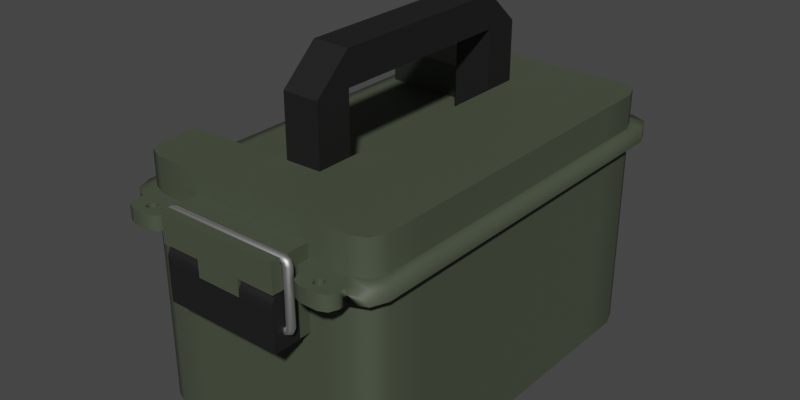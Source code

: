 # Source: ammobox.blend  (saved by Blender 3.5.10; exported with 4.5.12 LTS)
import bpy
from mathutils import Matrix  # noqa: F401  (used for matrix-valued properties, if any)

bpy.ops.wm.read_factory_settings(use_empty=True)
scene = bpy.context.scene
scene.name = 'Scene'

# ---- collections
col_collection = bpy.data.collections.new('Collection'); scene.collection.children.link(col_collection)

# ---- materials (node trees are filled in below, after node groups)
mat_khaki = bpy.data.materials.new('khaki ')
mat_khaki.alpha_threshold = 0.0
mat_khaki.use_transparent_shadow = False
mat_khaki.roughness = 0.5
mat_khaki.line_color = (0.0, 0.0, 0.0, 1.0)
mat_black = bpy.data.materials.new('black')
mat_black.alpha_threshold = 0.0
mat_black.use_transparent_shadow = False
mat_black.roughness = 0.5
mat_black.line_color = (0.0, 0.0, 0.0, 1.0)
mat_material = bpy.data.materials.new('Material')
mat_material.use_transparent_shadow = False

# ---- node groups
ng_auto_smooth = bpy.data.node_groups.new('Auto Smooth', 'GeometryNodeTree')
_s = ng_auto_smooth.interface.new_socket(name='Geometry', in_out='OUTPUT', socket_type='NodeSocketGeometry')
_s = ng_auto_smooth.interface.new_socket(name='Geometry', in_out='INPUT', socket_type='NodeSocketGeometry')
_s = ng_auto_smooth.interface.new_socket(name='Angle', in_out='INPUT', socket_type='NodeSocketFloat')
_s.subtype = 'ANGLE'
_s.min_value = 0.0
_s.max_value = 3.142
ng_auto_smooth.is_modifier = True
_N = ng_auto_smooth.nodes; _L = ng_auto_smooth.links
n0 = _N.new('NodeGroupOutput'); n0.name = 'Group Output'; n0.location = (480, -100)
n1 = _N.new('NodeGroupInput'); n1.name = 'Group Input'; n1.location = (-420, -300)
n2 = _N.new('NodeGroupInput'); n2.name = 'Group Input.001'; n2.location = (-60, -100)
n3 = _N.new('GeometryNodeSetShadeSmooth'); n3.name = 'Set Shade Smooth'; n3.location = (120, -100)
n3.domain = 'EDGE'
n4 = _N.new('GeometryNodeSetShadeSmooth'); n4.name = 'Set Shade Smooth.001'; n4.location = (300, -100)
n5 = _N.new('GeometryNodeInputMeshEdgeAngle'); n5.name = 'Edge Angle'; n5.location = (-420, -220)
n6 = _N.new('GeometryNodeInputEdgeSmooth'); n6.name = 'Is Edge Smooth'; n6.location = (-60, -160)
n7 = _N.new('GeometryNodeInputShadeSmooth'); n7.name = 'Is Face Smooth'; n7.location = (-240, -340)
n8 = _N.new('FunctionNodeBooleanMath'); n8.name = 'Boolean Math'; n8.location = (-60, -220)
n9 = _N.new('FunctionNodeCompare'); n9.name = 'Compare'; n9.location = (-240, -180)
n9.operation = 'LESS_EQUAL'
_L.new(n5.outputs[0], n9.inputs[0])
_L.new(n4.outputs[0], n0.inputs[0])
_L.new(n1.outputs[1], n9.inputs[1])
_L.new(n9.outputs[0], n8.inputs[0])
_L.new(n7.outputs[0], n8.inputs[1])
_L.new(n2.outputs[0], n3.inputs[0])
_L.new(n6.outputs[0], n3.inputs[1])
_L.new(n3.outputs[0], n4.inputs[0])
_L.new(n8.outputs[0], n3.inputs[2])
n0.is_active_output = True

# ---- material node trees
mat_khaki.use_nodes = True; mat_khaki.node_tree.nodes.clear()
_N = mat_khaki.node_tree.nodes; _L = mat_khaki.node_tree.links
n0 = _N.new('ShaderNodeOutputMaterial'); n0.name = 'Material Output'; n0.location = (300, 300)
n1 = _N.new('ShaderNodeBsdfPrincipled'); n1.name = 'Principled BSDF'; n1.location = (10, 300)
n1.distribution = 'GGX'
n1.subsurface_method = 'RANDOM_WALK_SKIN'
n1.inputs[0].default_value = (0.06174, 0.07715, 0.04919, 1.0)
n1.inputs[2].default_value = 0.62
n1.inputs[3].default_value = 1.45
n1.inputs[27].default_value = (0.0, 0.0, 0.0, 1.0)
n1.inputs[28].default_value = 1.0
_L.new(n1.outputs[0], n0.inputs[0])
n0.is_active_output = True
mat_black.use_nodes = True; mat_black.node_tree.nodes.clear()
_N = mat_black.node_tree.nodes; _L = mat_black.node_tree.links
n0 = _N.new('ShaderNodeOutputMaterial'); n0.name = 'Material Output'; n0.location = (300, 300)
n1 = _N.new('ShaderNodeBsdfPrincipled'); n1.name = 'Principled BSDF'; n1.location = (10, 300)
n1.distribution = 'GGX'
n1.subsurface_method = 'RANDOM_WALK_SKIN'
n1.inputs[0].default_value = (0.008525, 0.008525, 0.008525, 1.0)
n1.inputs[2].default_value = 0.62
n1.inputs[3].default_value = 1.45
n1.inputs[27].default_value = (0.0, 0.0, 0.0, 1.0)
n1.inputs[28].default_value = 1.0
_L.new(n1.outputs[0], n0.inputs[0])
n0.is_active_output = True
mat_material.use_nodes = True; mat_material.node_tree.nodes.clear()
_N = mat_material.node_tree.nodes; _L = mat_material.node_tree.links
n0 = _N.new('ShaderNodeBsdfPrincipled'); n0.name = 'Principled BSDF'; n0.location = (10, 300)
n0.distribution = 'GGX'
n0.subsurface_method = 'RANDOM_WALK_SKIN'
n0.inputs[1].default_value = 1.0
n0.inputs[3].default_value = 1.45
n0.inputs[27].default_value = (0.0, 0.0, 0.0, 1.0)
n0.inputs[28].default_value = 1.0
n1 = _N.new('ShaderNodeOutputMaterial'); n1.name = 'Material Output'; n1.location = (300, 300)
_L.new(n0.outputs[0], n1.inputs[0])
n1.is_active_output = True

# ---- world
world_world = bpy.data.worlds.new('World'); scene.world = world_world
world_world.use_nodes = True; world_world.node_tree.nodes.clear()
_N = world_world.node_tree.nodes; _L = world_world.node_tree.links
n0 = _N.new('ShaderNodeOutputWorld'); n0.name = 'World Output'; n0.location = (300, 300)
n1 = _N.new('ShaderNodeBackground'); n1.name = 'Background'; n1.location = (10, 300)
n1.inputs[0].default_value = (0.05088, 0.05088, 0.05088, 1.0)
_L.new(n1.outputs[0], n0.inputs[0])
n0.is_active_output = True
world_world.color = (0.05088, 0.05088, 0.05088)
world_world.use_sun_shadow = False
world_world.sun_shadow_jitter_overblur = 0.0

# ---- meshes
me_cube = bpy.data.meshes.new('Cube')
me_cube.from_pydata([(0.6025, -1.551, -1.0), (-1.0, -1.085, -1.0), (1.0, -1.051, -1.0), (1.0, -1.051, 1.0), (0.1415, -1.051, 1.0), (-1.0, -1.085, 1.0), (-1.0, -1.085, 0.7268), (0.1415, -1.051, 0.7268), (1.0, -1.051, 0.7268), (0.6025, -1.551, 0.6074), (-1.0, -1.051, 0.6074), (1.0, -1.051, 0.6074), (1.078, -1.05, 0.725), (0.5866, -1.642, 0.725), (-1.076, -1.05, 0.725), (0.5866, -1.642, 0.6092), (-1.076, -1.05, 0.6092), (1.078, -1.05, 0.6092), (0.8303, -1.551, 1.0), (1.0, -1.378, 1.0), (0.9503, -1.501, 1.0), (1.0, -1.378, -1.0), (0.8303, -1.551, -1.0), (0.9503, -1.501, -1.0), (-1.0, -1.377, 1.0), (-0.8309, -1.551, 1.0), (-0.9505, -1.5, 1.0), (-0.8309, -1.551, -1.0), (-1.0, -1.377, -1.0), (-0.9505, -1.5, -1.0), (0.8298, -1.551, 0.7268), (1.0, -1.377, 0.7268), (0.9502, -1.5, 0.7268), (-1.0, -1.377, 0.7268), (-0.8303, -1.551, 0.7268), (-0.9503, -1.5, 0.7268), (1.0, -1.377, 0.6074), (0.8298, -1.551, 0.6074), (0.9502, -1.5, 0.6074), (-0.8303, -1.551, 0.6074), (-1.0, -1.377, 0.6074), (-0.9503, -1.5, 0.6074), (-1.076, -1.466, 0.6092), (-0.9077, -1.642, 0.6092), (-1.026, -1.59, 0.6092), (-1.076, -1.466, 0.725), (-0.9077, -1.642, 0.725), (-1.026, -1.59, 0.725), (1.078, -1.467, 0.725), (1.028, -1.591, 0.725), (0.9077, -1.642, 0.6092), (1.078, -1.467, 0.6092), (1.028, -1.591, 0.6092), (-0.5794, -1.551, -1.0), (-0.5788, -1.551, 0.6074), (0.6025, -1.551, 1.0), (0.6025, -1.551, 0.7268), (-0.5788, -1.551, 0.7268), (-0.5794, -1.551, 1.0), (0.6025, 1.551, -1.0), (-1.0, 1.051, -1.0), (1.0, 1.051, -1.0), (1.0, 1.051, 1.0), (0.1415, 1.051, 1.0), (-1.0, 1.051, 1.0), (-1.0, 1.051, 0.7268), (0.1415, 1.051, 0.7268), (1.0, 1.051, 0.7268), (0.6025, 1.551, 0.6074), (-1.0, 1.051, 0.6074), (1.0, 1.051, 0.6074), (1.078, 1.05, 0.725), (0.5866, 1.642, 0.725), (-1.076, 1.05, 0.725), (0.5866, 1.642, 0.6092), (-1.076, 1.05, 0.6092), (1.078, 1.05, 0.6092), (0.8303, 1.551, 1.0), (1.0, 1.378, 1.0), (0.9503, 1.501, 1.0), (1.0, 1.378, -1.0), (0.8303, 1.551, -1.0), (0.9503, 1.501, -1.0), (-1.0, 1.377, 1.0), (-0.8309, 1.551, 1.0), (-0.9505, 1.5, 1.0), (-0.8309, 1.551, -1.0), (-1.0, 1.377, -1.0), (-0.9505, 1.5, -1.0), (0.8298, 1.551, 0.7268), (1.0, 1.377, 0.7268), (0.9502, 1.5, 0.7268), (-1.0, 1.377, 0.7268), (-0.8303, 1.551, 0.7268), (-0.9503, 1.5, 0.7268), (1.0, 1.377, 0.6074), (0.8298, 1.551, 0.6074), (0.9502, 1.5, 0.6074), (-0.8303, 1.551, 0.6074), (-1.0, 1.377, 0.6074), (-0.9503, 1.5, 0.6074), (-1.076, 1.466, 0.6092), (-0.9056, 1.642, 0.6092), (-1.026, 1.59, 0.6092), (-1.076, 1.466, 0.725), (-0.9056, 1.642, 0.725), (-1.026, 1.59, 0.725), (0.9077, 1.642, 0.725), (1.078, 1.467, 0.725), (1.028, 1.591, 0.725), (0.9077, 1.642, 0.6092), (1.078, 1.467, 0.6092), (1.028, 1.591, 0.6092), (-0.5505, 1.551, -1.0), (-0.55, 1.551, 0.6074), (-0.55, 1.642, 0.725), (-0.55, 1.642, 0.6092), (0.6025, 1.551, 1.0), (0.6025, 1.551, 0.7268), (-0.55, 1.551, 0.7268), (-0.5505, 1.551, 1.0), (0.9077, -1.642, 0.725), (0.7063, -1.706, 0.725), (0.6782, -1.808, 0.725), (0.7261, -1.742, 0.725), (0.6782, -1.808, 0.6092), (0.7063, -1.708, 0.6092), (0.7274, -1.743, 0.6092), (0.8161, -1.808, 0.725), (0.788, -1.708, 0.725), (0.7669, -1.743, 0.725), (0.788, -1.706, 0.6092), (0.8161, -1.808, 0.6092), (0.7682, -1.742, 0.6092), (0.6134, -1.781, 0.725), (0.7274, -1.671, 0.725), (0.7682, -1.672, 0.725), (0.7669, -1.671, 0.6092), (0.7261, -1.672, 0.6092), (0.5866, -1.716, 0.725), (0.5866, -1.716, 0.6092), (0.6134, -1.781, 0.6092), (0.9077, -1.716, 0.725), (0.8809, -1.781, 0.725), (0.8809, -1.781, 0.6092), (0.9077, -1.716, 0.6092), (-0.5866, -1.642, 0.725), (-0.5866, -1.642, 0.6092), (-0.7063, -1.706, 0.725), (-0.6782, -1.808, 0.725), (-0.7261, -1.742, 0.725), (-0.6782, -1.808, 0.6092), (-0.7063, -1.708, 0.6092), (-0.7274, -1.743, 0.6092), (-0.8161, -1.808, 0.725), (-0.788, -1.708, 0.725), (-0.7669, -1.743, 0.725), (-0.788, -1.706, 0.6092), (-0.8161, -1.808, 0.6092), (-0.7682, -1.742, 0.6092), (-0.6134, -1.781, 0.725), (-0.7274, -1.671, 0.725), (-0.7682, -1.672, 0.725), (-0.7669, -1.671, 0.6092), (-0.7261, -1.672, 0.6092), (-0.5866, -1.716, 0.725), (-0.5866, -1.716, 0.6092), (-0.6134, -1.781, 0.6092), (-0.9077, -1.716, 0.725), (-0.8809, -1.781, 0.725), (-0.8809, -1.781, 0.6092), (-0.9077, -1.716, 0.6092)], [], [(2, 61, 70, 11), (28, 40, 10, 1), (6, 33, 24, 5), (12, 71, 67, 8), (70, 76, 17, 11), (7, 66, 65, 6), (57, 34, 46, 146), (14, 73, 75, 16), (56, 30, 18, 55), (9, 37, 50, 15), (1, 60, 61, 2), (3, 62, 63, 4), (63, 66, 7, 4), (5, 4, 7, 6), (19, 18, 20), (67, 62, 3, 8), (24, 26, 25), (65, 73, 14, 6), (2, 11, 36, 21), (21, 23, 22), (10, 69, 60, 1), (8, 31, 48, 12), (53, 54, 39, 27), (17, 12, 48, 51), (17, 76, 71, 12), (16, 75, 69, 10), (36, 11, 17, 51), (30, 56, 13, 121), (10, 40, 42, 16), (33, 6, 14, 45), (42, 45, 14, 16), (34, 25, 26, 35), (35, 26, 24, 33), (22, 37, 9, 0), (37, 22, 23, 38), (18, 30, 32, 20), (20, 32, 31, 19), (48, 31, 32, 49), (49, 32, 30, 121), (46, 34, 35, 47), (47, 35, 33, 45), (27, 39, 41, 29), (43, 46, 47, 44), (44, 47, 45, 42), (121, 50, 52, 49), (49, 52, 51, 48), (36, 51, 52, 38), (38, 52, 50, 37), (39, 43, 44, 41), (41, 44, 42, 40), (31, 8, 3, 19), (39, 54, 147, 43), (34, 57, 58, 25), (29, 41, 40, 28), (4, 5, 58, 55), (38, 23, 21, 36), (56, 57, 146, 13), (13, 146, 147, 15), (15, 147, 54, 9), (43, 147, 146, 46), (15, 50, 121, 13), (55, 58, 57, 56), (0, 9, 54, 53), (28, 1, 53, 27), (29, 28, 27), (0, 53, 1, 2), (5, 24, 25, 58), (3, 4, 55), (19, 3, 55, 18), (2, 21, 22, 0), (87, 60, 69, 99), (65, 64, 83, 92), (119, 115, 105, 93), (118, 117, 77, 89), (68, 74, 110, 96), (64, 65, 66, 63), (78, 79, 77), (83, 84, 85), (61, 80, 95, 70), (80, 81, 82), (67, 71, 108, 90), (113, 86, 98, 114), (76, 111, 108, 71), (95, 111, 76, 70), (89, 107, 72, 118), (69, 75, 101, 99), (92, 104, 73, 65), (101, 75, 73, 104), (93, 94, 85, 84), (94, 92, 83, 85), (81, 59, 68, 96), (96, 97, 82, 81), (77, 79, 91, 89), (79, 78, 90, 91), (108, 109, 91, 90), (109, 107, 89, 91), (105, 106, 94, 93), (106, 104, 92, 94), (86, 88, 100, 98), (102, 103, 106, 105), (103, 101, 104, 106), (107, 109, 112, 110), (109, 108, 111, 112), (95, 97, 112, 111), (97, 96, 110, 112), (98, 100, 103, 102), (100, 99, 101, 103), (90, 78, 62, 67), (98, 102, 116, 114), (93, 84, 120, 119), (88, 87, 99, 100), (63, 117, 120, 64), (97, 95, 80, 82), (118, 72, 115, 119), (72, 74, 116, 115), (74, 68, 114, 116), (102, 105, 115, 116), (74, 72, 107, 110), (117, 118, 119, 120), (59, 113, 114, 68), (87, 86, 113, 60), (88, 86, 87), (59, 61, 60, 113), (64, 120, 84, 83), (62, 117, 63), (78, 77, 117, 62), (61, 59, 81, 80), (141, 144, 132, 125), (50, 121, 142, 145), (143, 134, 123, 128), (132, 128, 123, 125), (139, 140, 141, 134), (134, 141, 125, 123), (128, 132, 144, 143), (143, 144, 145, 142), (13, 15, 140, 139), (135, 136, 121, 13), (137, 138, 15, 50), (124, 122, 139, 134), (126, 127, 141, 140), (129, 130, 143, 142), (133, 131, 145, 144), (122, 135, 13, 139), (138, 126, 140, 15), (136, 129, 142, 121), (131, 137, 50, 145), (130, 124, 134, 143), (127, 133, 144, 141), (129, 131, 133, 130), (130, 133, 127, 124), (124, 127, 126, 122), (122, 126, 138, 135), (135, 138, 137, 136), (136, 137, 131, 129), (167, 151, 158, 170), (43, 171, 168, 46), (169, 154, 149, 160), (158, 151, 149, 154), (165, 160, 167, 166), (160, 149, 151, 167), (154, 169, 170, 158), (169, 168, 171, 170), (146, 165, 166, 147), (161, 146, 46, 162), (163, 43, 147, 164), (150, 160, 165, 148), (152, 166, 167, 153), (155, 168, 169, 156), (159, 170, 171, 157), (148, 165, 146, 161), (164, 147, 166, 152), (162, 46, 168, 155), (157, 171, 43, 163), (156, 169, 160, 150), (153, 167, 170, 159), (155, 156, 159, 157), (156, 150, 153, 159), (150, 148, 152, 153), (148, 161, 164, 152), (161, 162, 163, 164), (162, 155, 157, 163)])
me_cube.polygons.foreach_set('use_smooth', [True] * 181)
_k = set([(0, 22), (0, 53), (1, 28), (1, 60), (2, 21), (2, 61), (3, 19), (3, 62), (4, 5), (4, 63), (5, 24), (6, 7), (6, 33), (7, 66), (8, 31), (8, 67), (9, 37), (9, 54), (10, 40), (10, 69), (11, 36), (11, 70), (13, 139), (15, 140), (15, 147), (16, 42), (16, 75), (17, 51), (17, 76), (18, 20), (18, 55), (19, 20), (21, 23), (22, 23), (24, 26), (25, 26), (25, 58), (27, 29), (27, 53), (28, 29), (30, 32), (30, 56), (31, 32), (33, 35), (34, 35), (34, 57), (36, 38), (37, 38), (39, 41), (39, 54), (40, 41), (42, 44), (43, 44), (43, 171), (46, 168), (50, 52), (50, 145), (51, 52), (55, 58), (56, 57), (59, 81), (59, 113), (60, 87), (61, 80), (62, 78), (63, 64), (64, 83), (65, 66), (65, 92), (67, 90), (68, 96), (68, 114), (69, 99), (70, 95), (74, 110), (74, 116), (75, 101), (76, 111), (77, 79), (77, 117), (78, 79), (80, 82), (81, 82), (83, 85), (84, 85), (84, 120), (86, 88), (86, 113), (87, 88), (89, 91), (89, 118), (90, 91), (92, 94), (93, 94), (93, 119), (95, 97), (96, 97), (98, 100), (98, 114), (99, 100), (101, 103), (102, 103), (102, 116), (110, 112), (111, 112), (117, 120), (118, 119), (121, 142), (122, 124), (122, 135), (123, 128), (123, 134), (124, 130), (125, 132), (125, 141), (126, 127), (126, 138), (127, 133), (128, 143), (129, 130), (129, 136), (131, 133), (131, 137), (132, 144), (134, 139), (135, 136), (137, 138), (140, 141), (142, 143), (144, 145), (146, 165), (147, 166), (148, 150), (148, 161), (149, 154), (149, 160), (150, 156), (151, 158), (151, 167), (152, 153), (152, 164), (153, 159), (154, 169), (155, 156), (155, 162), (157, 159), (157, 163), (158, 170), (160, 165), (161, 162), (163, 164), (166, 167), (168, 169), (170, 171)])
me_cube.attributes.new('sharp_edge', 'BOOLEAN', 'EDGE').data.foreach_set('value', [ (min(e.vertices), max(e.vertices)) in _k for e in me_cube.edges])
_uv = me_cube.uv_layers.new(name='UVMap')
_uv.uv.foreach_set('vector', [0.375, 0.6875, 0.375, 0.6875, 0.5759, 0.6875, 0.5759, 0.6875, 0.375, 0.02178, 0.5759, 0.02187, 0.5759, 0.0625, 0.375, 0.05831, 0.5909, 0.05832, 0.5909, 0.02187, 0.625, 0.02178, 0.625, 0.05831, 0.5909, 0.6875, 0.5909, 0.6875, 0.5909, 0.6875, 0.5909, 0.6875, 0.5759, 0.6875, 0.5759, 0.6875, 0.5759, 0.6875, 0.5759, 0.6875, 0.7113, 0.6875, 0.7113, 0.6875, 0.875, 0.6875, 0.875, 0.6875, 0.5909, 0.9149, 0.5909, 0.9788, 0.5909, 0.9798, 0.5909, 0.9154, 0.5909, 0.0625, 0.5909, 0.0625, 0.5759, 0.0625, 0.5759, 0.0625, 0.5909, 0.8363, 0.5909, 0.7713, 0.625, 0.7712, 0.625, 0.8363, 0.5759, 0.8363, 0.5759, 0.7713, 0.5759, 0.769, 0.5759, 0.8363, 0.125, 0.6875, 0.125, 0.6875, 0.375, 0.6875, 0.375, 0.6875, 0.625, 0.6875, 0.625, 0.6875, 0.7113, 0.6875, 0.7113, 0.6875, 0.7113, 0.6875, 0.7113, 0.6875, 0.7113, 0.6875, 0.7113, 0.6875, 0.875, 0.6917, 0.7113, 0.6875, 0.7113, 0.6875, 0.875, 0.6875, 0.625, 0.7283, 0.6462, 0.75, 0.6312, 0.7436, 0.5909, 0.6875, 0.625, 0.6875, 0.625, 0.6875, 0.5909, 0.6875, 0.875, 0.7282, 0.8688, 0.7436, 0.8539, 0.75, 0.0, 0.0, 0.0, 0.0, 0.0, 0.0, 0.0, 0.0, 0.375, 0.6875, 0.5759, 0.6875, 0.5759, 0.7282, 0.375, 0.7283, 0.375, 0.7283, 0.3688, 0.7436, 0.3538, 0.75, 0.5759, 0.0625, 0.5759, 0.0625, 0.375, 0.0625, 0.375, 0.05831, 0.5909, 0.6875, 0.5909, 0.7282, 0.5909, 0.7315, 0.5909, 0.6875, 0.375, 0.9149, 0.5759, 0.9149, 0.5759, 0.9788, 0.375, 0.9789, 0.5759, 0.6875, 0.5909, 0.6875, 0.5909, 0.7315, 0.5759, 0.7315, 0.5759, 0.6875, 0.5759, 0.6875, 0.5909, 0.6875, 0.5909, 0.6875, 0.5759, 0.0625, 0.5759, 0.0625, 0.5759, 0.0625, 0.5759, 0.0625, 0.5759, 0.7282, 0.5759, 0.6875, 0.5759, 0.6875, 0.5759, 0.7315, 0.5909, 0.7713, 0.5909, 0.8363, 0.5909, 0.8363, 0.5909, 0.769, 0.5759, 0.0625, 0.5759, 0.02187, 0.5759, 0.01856, 0.5759, 0.0625, 0.5909, 0.02187, 0.5909, 0.05832, 0.5909, 0.0625, 0.5909, 0.01856, 0.5759, 0.01856, 0.5909, 0.01856, 0.5909, 0.0625, 0.5759, 0.0625, 0.5909, 0.9788, 0.625, 0.9789, 0.625, 1.0, 0.5909, 1.0, 0.5909, 0.0, 0.625, 0.0, 0.625, 0.02178, 0.5909, 0.02187, 0.375, 0.7712, 0.5759, 0.7713, 0.5759, 0.8363, 0.375, 0.8363, 0.5759, 0.7713, 0.375, 0.7712, 0.375, 0.75, 0.5759, 0.75, 0.625, 0.7712, 0.5909, 0.7713, 0.5909, 0.75, 0.625, 0.75, 0.625, 0.75, 0.5909, 0.75, 0.5909, 0.7282, 0.625, 0.7283, 0.5909, 0.7315, 0.5909, 0.7282, 0.5909, 0.75, 0.5909, 0.75, 0.5909, 0.75, 0.5909, 0.75, 0.5909, 0.7713, 0.5909, 0.769, 0.5909, 0.9798, 0.5909, 0.9788, 0.5909, 1.0, 0.5909, 1.0, 0.5909, 0.0, 0.5909, 0.0, 0.5909, 0.02187, 0.5909, 0.01856, 0.375, 0.9789, 0.5759, 0.9788, 0.5759, 1.0, 0.375, 1.0, 0.5759, 0.9798, 0.5909, 0.9798, 0.5909, 1.0, 0.5759, 1.0, 0.5759, 0.0, 0.5909, 0.0, 0.5909, 0.01856, 0.5759, 0.01856, 0.5909, 0.769, 0.5759, 0.769, 0.5759, 0.75, 0.5909, 0.75, 0.5909, 0.75, 0.5759, 0.75, 0.5759, 0.7315, 0.5909, 0.7315, 0.5759, 0.7282, 0.5759, 0.7315, 0.5759, 0.75, 0.5759, 0.75, 0.5759, 0.75, 0.5759, 0.75, 0.5759, 0.769, 0.5759, 0.7713, 0.5759, 0.9788, 0.5759, 0.9798, 0.5759, 1.0, 0.5759, 1.0, 0.5759, 0.0, 0.5759, 0.0, 0.5759, 0.01856, 0.5759, 0.02187, 0.5909, 0.7282, 0.5909, 0.6875, 0.625, 0.6875, 0.625, 0.7283, 0.5759, 0.9788, 0.5759, 0.9149, 0.5759, 0.9154, 0.5759, 0.9798, 0.5909, 0.9788, 0.5909, 0.9149, 0.625, 0.9149, 0.625, 0.9789, 0.375, 0.0, 0.5759, 0.0, 0.5759, 0.02187, 0.375, 0.02178, 0.7113, 0.6875, 0.875, 0.6917, 0.7899, 0.75, 0.7113, 0.75, 0.5759, 0.75, 0.375, 0.75, 0.375, 0.7283, 0.5759, 0.7282, 0.0, 0.0, 0.0, 0.0, 0.06085, 0.1009, 0.0, 0.0, 0.0, 0.0, 0.06085, 0.1009, 0.0, 0.0, 0.0, 0.0, 0.0, 0.0, 0.0, 0.0, 0.0, 0.0, 0.0, 0.0, 0.5759, 0.9798, 0.5759, 0.9154, 0.06085, 0.1009, 0.5909, 0.9798, 0.5759, 0.8363, 0.5759, 0.769, 0.5909, 0.769, 0.5909, 0.8363, 0.7113, 0.75, 0.7899, 0.75, 0.5909, 0.9149, 0.0, 0.0, 0.375, 0.8363, 0.0, 0.0, 0.5759, 0.9149, 0.375, 0.9149, 0.375, 0.02178, 0.375, 0.05831, 0.375, 0.9149, 0.375, 0.9789, 0.375, 0.0, 0.375, 0.02178, 0.375, 0.9789, 0.375, 0.8363, 0.375, 0.9149, 0.375, 0.05831, 0.375, 0.6875, 0.875, 0.6917, 0.875, 0.7282, 0.8539, 0.75, 0.7899, 0.75, 0.625, 0.6875, 0.7113, 0.6875, 0.7113, 0.75, 0.625, 0.7283, 0.625, 0.6875, 0.7113, 0.75, 0.6462, 0.75, 0.375, 0.6875, 0.375, 0.7283, 0.3538, 0.75, 0.2887, 0.75, 0.375, 0.02178, 0.375, 0.0625, 0.5759, 0.0625, 0.5759, 0.02187, 0.5909, 0.0625, 0.625, 0.0625, 0.625, 0.02178, 0.5909, 0.02187, 0.5909, 0.9075, 0.5909, 0.908, 0.5909, 0.9798, 0.5909, 0.9788, 0.5909, 0.8363, 0.625, 0.8363, 0.625, 0.7712, 0.5909, 0.7713, 0.5759, 0.8363, 0.5759, 0.8363, 0.5759, 0.769, 0.5759, 0.7713, 0.875, 0.6875, 0.875, 0.6875, 0.7113, 0.6875, 0.7113, 0.6875, 0.625, 0.7283, 0.6312, 0.7436, 0.6462, 0.75, 0.875, 0.7282, 0.8539, 0.75, 0.8688, 0.7436, 0.375, 0.6875, 0.375, 0.7283, 0.5759, 0.7282, 0.5759, 0.6875, 0.375, 0.7283, 0.3538, 0.75, 0.3688, 0.7436, 0.5909, 0.6875, 0.5909, 0.6875, 0.5909, 0.7315, 0.5909, 0.7282, 0.375, 0.9076, 0.375, 0.9789, 0.5759, 0.9788, 0.5759, 0.9075, 0.5759, 0.6875, 0.5759, 0.7315, 0.5909, 0.7315, 0.5909, 0.6875, 0.5759, 0.7282, 0.5759, 0.7315, 0.5759, 0.6875, 0.5759, 0.6875, 0.5909, 0.7713, 0.5909, 0.769, 0.5909, 0.8363, 0.5909, 0.8363, 0.5759, 0.0625, 0.5759, 0.0625, 0.5759, 0.01856, 0.5759, 0.02187, 0.5909, 0.02187, 0.5909, 0.01856, 0.5909, 0.0625, 0.5909, 0.0625, 0.5759, 0.01856, 0.5759, 0.0625, 0.5909, 0.0625, 0.5909, 0.01856, 0.5909, 0.9788, 0.5909, 1.0, 0.625, 1.0, 0.625, 0.9789, 0.5909, 0.0, 0.5909, 0.02187, 0.625, 0.02178, 0.625, 0.0, 0.375, 0.7712, 0.375, 0.8363, 0.5759, 0.8363, 0.5759, 0.7713, 0.5759, 0.7713, 0.5759, 0.75, 0.375, 0.75, 0.375, 0.7712, 0.625, 0.7712, 0.625, 0.75, 0.5909, 0.75, 0.5909, 0.7713, 0.625, 0.75, 0.625, 0.7283, 0.5909, 0.7282, 0.5909, 0.75, 0.5909, 0.7315, 0.5909, 0.75, 0.5909, 0.75, 0.5909, 0.7282, 0.5909, 0.75, 0.5909, 0.769, 0.5909, 0.7713, 0.5909, 0.75, 0.5909, 0.9798, 0.5909, 1.0, 0.5909, 1.0, 0.5909, 0.9788, 0.5909, 0.0, 0.5909, 0.01856, 0.5909, 0.02187, 0.5909, 0.0, 0.375, 0.9789, 0.375, 1.0, 0.5759, 1.0, 0.5759, 0.9788, 0.5759, 0.9798, 0.5759, 1.0, 0.5909, 1.0, 0.5909, 0.9798, 0.5759, 0.0, 0.5759, 0.01856, 0.5909, 0.01856, 0.5909, 0.0, 0.5909, 0.769, 0.5909, 0.75, 0.5759, 0.75, 0.5759, 0.769, 0.5909, 0.75, 0.5909, 0.7315, 0.5759, 0.7315, 0.5759, 0.75, 0.5759, 0.7282, 0.5759, 0.75, 0.5759, 0.75, 0.5759, 0.7315, 0.5759, 0.75, 0.5759, 0.7713, 0.5759, 0.769, 0.5759, 0.75, 0.5759, 0.9788, 0.5759, 1.0, 0.5759, 1.0, 0.5759, 0.9798, 0.5759, 0.0, 0.5759, 0.02187, 0.5759, 0.01856, 0.5759, 0.0, 0.5909, 0.7282, 0.625, 0.7283, 0.625, 0.6875, 0.5909, 0.6875, 0.5759, 0.9788, 0.5759, 0.9798, 0.5759, 0.908, 0.5759, 0.9075, 0.5909, 0.9788, 0.625, 0.9789, 0.625, 0.9076, 0.5909, 0.9075, 0.375, 0.0, 0.375, 0.02178, 0.5759, 0.02187, 0.5759, 0.0, 0.7113, 0.6875, 0.7113, 0.75, 0.7826, 0.75, 0.875, 0.6875, 0.5759, 0.75, 0.5759, 0.7282, 0.375, 0.7283, 0.375, 0.75, 0.0, 0.0, 0.0, 0.0, 0.0, 0.0, 0.0, 0.0, 0.0, 0.0, 0.0, 0.0, 0.0, 0.0, 0.0, 0.0, 0.0, 0.0, 0.0, 0.0, 0.0, 0.0, 0.0, 0.0, 0.5759, 0.9798, 0.5909, 0.9798, 0.0, 0.0, 0.5759, 0.908, 0.5759, 0.8363, 0.5909, 0.8363, 0.5909, 0.769, 0.5759, 0.769, 0.7113, 0.75, 0.0, 0.0, 0.5909, 0.9075, 0.7826, 0.75, 0.375, 0.8363, 0.375, 0.9076, 0.5759, 0.9075, 0.0, 0.0, 0.375, 0.02178, 0.375, 0.9789, 0.375, 0.9076, 0.375, 0.0625, 0.375, 0.0, 0.375, 0.9789, 0.375, 0.02178, 0.375, 0.8363, 0.375, 0.6875, 0.375, 0.0625, 0.375, 0.9076, 0.875, 0.6875, 0.7826, 0.75, 0.8539, 0.75, 0.875, 0.7282, 0.625, 0.6875, 0.7113, 0.75, 0.7113, 0.6875, 0.625, 0.7283, 0.6462, 0.75, 0.7113, 0.75, 0.625, 0.6875, 0.375, 0.6875, 0.2887, 0.75, 0.3538, 0.75, 0.375, 0.7283, 0.5759, 0.8344, 0.5759, 0.7708, 0.5759, 0.7882, 0.5759, 0.8171, 0.5759, 0.769, 0.5909, 0.769, 0.5909, 0.769, 0.5759, 0.769, 0.5909, 0.7708, 0.5909, 0.8344, 0.5909, 0.8171, 0.5909, 0.7882, 0.5759, 0.7882, 0.5909, 0.7882, 0.5909, 0.8171, 0.5759, 0.8171, 0.5909, 0.8363, 0.5759, 0.8363, 0.5759, 0.8344, 0.5909, 0.8344, 0.5909, 0.8344, 0.5759, 0.8344, 0.5759, 0.8171, 0.5909, 0.8171, 0.5909, 0.7882, 0.5759, 0.7882, 0.5759, 0.7708, 0.5909, 0.7708, 0.5909, 0.7708, 0.5759, 0.7708, 0.5759, 0.769, 0.5909, 0.769, 0.5909, 0.8363, 0.5759, 0.8363, 0.5759, 0.8363, 0.5909, 0.8363, 0.5909, 0.8283, 0.5909, 0.7769, 0.5909, 0.769, 0.5909, 0.8363, 0.5759, 0.7769, 0.5759, 0.8283, 0.5759, 0.8363, 0.5759, 0.769, 0.5909, 0.8252, 0.5909, 0.8252, 0.5909, 0.8363, 0.5909, 0.8344, 0.5759, 0.8252, 0.5759, 0.8252, 0.5759, 0.8344, 0.5759, 0.8363, 0.5909, 0.78, 0.5909, 0.78, 0.5909, 0.7708, 0.5909, 0.769, 0.5759, 0.78, 0.5759, 0.78, 0.5759, 0.769, 0.5759, 0.7708, 0.5909, 0.8252, 0.5909, 0.8283, 0.5909, 0.8363, 0.5909, 0.8363, 0.5759, 0.8283, 0.5759, 0.8252, 0.5759, 0.8363, 0.5759, 0.8363, 0.5909, 0.7769, 0.5909, 0.78, 0.5909, 0.769, 0.5909, 0.769, 0.5759, 0.78, 0.5759, 0.7769, 0.5759, 0.769, 0.5759, 0.769, 0.5909, 0.78, 0.5909, 0.8252, 0.5909, 0.8344, 0.5909, 0.7708, 0.5759, 0.8252, 0.5759, 0.78, 0.5759, 0.7708, 0.5759, 0.8344, 0.0, 0.0, 0.0, 0.0, 0.0, 0.0, 0.0, 0.0, 0.0, 0.0, 0.0, 0.0, 0.0, 0.0, 0.0, 0.0, 0.0, 0.0, 0.0, 0.0, 0.0, 0.0, 0.0, 0.0, 0.0, 0.0, 0.0, 0.0, 0.0, 0.0, 0.0, 0.0, 0.0, 0.0, 0.0, 0.0, 0.0, 0.0, 0.0, 0.0, 0.0, 0.0, 0.0, 0.0, 0.0, 0.0, 0.0, 0.0, 0.5759, 0.8344, 0.5759, 0.8171, 0.5759, 0.7882, 0.5759, 0.7708, 0.5759, 0.769, 0.5759, 0.769, 0.5909, 0.769, 0.5909, 0.769, 0.5909, 0.7708, 0.5909, 0.7882, 0.5909, 0.8171, 0.5909, 0.8344, 0.5759, 0.7882, 0.5759, 0.8171, 0.5909, 0.8171, 0.5909, 0.7882, 0.5909, 0.8363, 0.5909, 0.8344, 0.5759, 0.8344, 0.5759, 0.8363, 0.5909, 0.8344, 0.5909, 0.8171, 0.5759, 0.8171, 0.5759, 0.8344, 0.5909, 0.7882, 0.5909, 0.7708, 0.5759, 0.7708, 0.5759, 0.7882, 0.5909, 0.7708, 0.5909, 0.769, 0.5759, 0.769, 0.5759, 0.7708, 0.5909, 0.8363, 0.5909, 0.8363, 0.5759, 0.8363, 0.5759, 0.8363, 0.5909, 0.8283, 0.5909, 0.8363, 0.5909, 0.769, 0.5909, 0.7769, 0.5759, 0.7769, 0.5759, 0.769, 0.5759, 0.8363, 0.5759, 0.8283, 0.5909, 0.8252, 0.5909, 0.8344, 0.5909, 0.8363, 0.5909, 0.8252, 0.5759, 0.8252, 0.5759, 0.8363, 0.5759, 0.8344, 0.5759, 0.8252, 0.5909, 0.78, 0.5909, 0.769, 0.5909, 0.7708, 0.5909, 0.78, 0.5759, 0.78, 0.5759, 0.7708, 0.5759, 0.769, 0.5759, 0.78, 0.5909, 0.8252, 0.5909, 0.8363, 0.5909, 0.8363, 0.5909, 0.8283, 0.5759, 0.8283, 0.5759, 0.8363, 0.5759, 0.8363, 0.5759, 0.8252, 0.5909, 0.7769, 0.5909, 0.769, 0.5909, 0.769, 0.5909, 0.78, 0.5759, 0.78, 0.5759, 0.769, 0.5759, 0.769, 0.5759, 0.7769, 0.5909, 0.78, 0.5909, 0.7708, 0.5909, 0.8344, 0.5909, 0.8252, 0.5759, 0.8252, 0.5759, 0.8344, 0.5759, 0.7708, 0.5759, 0.78, 0.0, 0.0, 0.0, 0.0, 0.0, 0.0, 0.0, 0.0, 0.0, 0.0, 0.0, 0.0, 0.0, 0.0, 0.0, 0.0, 0.0, 0.0, 0.0, 0.0, 0.0, 0.0, 0.0, 0.0, 0.0, 0.0, 0.0, 0.0, 0.0, 0.0, 0.0, 0.0, 0.0, 0.0, 0.0, 0.0, 0.0, 0.0, 0.0, 0.0, 0.0, 0.0, 0.0, 0.0, 0.0, 0.0, 0.0, 0.0])
me_cube.materials.append(mat_khaki)
me_cube.use_mirror_vertex_groups = False
me_cube.update()
me_cube_004 = bpy.data.meshes.new('Cube.004')
me_cube_004.from_pydata([(-0.4369, -1.642, 0.1893), (0.5028, -1.642, 0.1893), (-0.4365, -1.642, 0.4722), (0.5029, -1.642, 0.4722), (-0.4365, -1.857, 0.4722), (-0.4369, -1.857, 0.1893), (0.5028, -1.857, 0.1893), (0.5029, -1.857, 0.4722), (0.216, -1.642, 0.1893), (-0.15, -1.642, 0.1893), (0.2162, -1.642, 0.4722), (-0.1497, -1.642, 0.4722), (0.216, -1.857, 0.1893), (-0.15, -1.857, 0.1893), (0.2162, -1.857, 0.4722), (-0.1497, -1.857, 0.4722), (-0.1497, -1.642, 0.5309), (-0.1497, -1.713, 0.602), (-0.1497, -1.663, 0.5812), (-0.4365, -1.713, 0.602), (-0.4365, -1.642, 0.5309), (-0.4365, -1.663, 0.5811), (-0.1497, -1.786, 0.602), (-0.1497, -1.857, 0.5309), (-0.1497, -1.836, 0.5812), (-0.4365, -1.857, 0.5309), (-0.4365, -1.786, 0.602), (-0.4365, -1.836, 0.5811), (0.5029, -1.642, 0.5309), (0.5029, -1.713, 0.602), (0.5029, -1.663, 0.5812), (0.5029, -1.786, 0.602), (0.5029, -1.857, 0.5309), (0.5029, -1.836, 0.5812), (0.2162, -1.713, 0.602), (0.2162, -1.642, 0.5309), (0.2162, -1.663, 0.5812), (0.2162, -1.857, 0.5309), (0.2162, -1.786, 0.602), (0.2162, -1.836, 0.5812)], [], [(9, 0, 2, 11), (13, 15, 4, 5), (1, 3, 7, 6), (2, 0, 5, 4), (4, 15, 23, 25), (8, 1, 6, 12), (0, 9, 13, 5), (9, 8, 12, 13), (32, 28, 30, 33), (10, 11, 15, 14), (6, 7, 14, 12), (12, 14, 15, 13), (1, 8, 10, 3), (8, 9, 11, 10), (24, 18, 17, 22), (3, 10, 35, 28), (36, 39, 38, 34), (33, 30, 29, 31), (14, 7, 32, 37), (17, 19, 26, 22), (21, 27, 26, 19), (29, 34, 38, 31), (16, 20, 21, 18), (18, 21, 19, 17), (22, 26, 27, 24), (24, 27, 25, 23), (28, 35, 36, 30), (30, 36, 34, 29), (31, 38, 39, 33), (33, 39, 37, 32), (11, 2, 20, 16), (7, 3, 28, 32), (15, 11, 16, 23), (23, 16, 18, 24), (2, 4, 25, 20), (20, 25, 27, 21), (10, 14, 37, 35), (35, 37, 39, 36)])
me_cube_004.polygons.foreach_set('use_smooth', [True] * 38)
_k = set([(0, 2), (0, 5), (0, 9), (1, 3), (1, 6), (1, 8), (2, 20), (3, 28), (4, 5), (4, 25), (5, 13), (6, 7), (6, 12), (7, 32), (8, 9), (10, 11), (10, 14), (10, 35), (11, 15), (11, 16), (12, 13), (14, 15), (14, 37), (15, 23), (16, 18), (17, 18), (17, 22), (19, 21), (19, 26), (20, 21), (22, 24), (23, 24), (25, 27), (26, 27), (28, 30), (29, 30), (29, 31), (31, 33), (32, 33), (34, 36), (34, 38), (35, 36), (37, 39), (38, 39)])
me_cube_004.attributes.new('sharp_edge', 'BOOLEAN', 'EDGE').data.foreach_set('value', [ (min(e.vertices), max(e.vertices)) in _k for e in me_cube_004.edges])
_uv = me_cube_004.uv_layers.new(name='UVMap')
_uv.uv.foreach_set('vector', [0.3962, 0.8782, 0.3962, 0.8915, 0.5049, 0.8915, 0.5049, 0.8782, 0.3962, 0.8782, 0.5049, 0.8782, 0.5049, 0.8915, 0.3962, 0.8915, 0.3962, 0.8514, 0.5049, 0.8514, 0.5049, 0.8514, 0.3962, 0.8514, 0.5049, 0.8915, 0.3962, 0.8915, 0.3962, 0.8915, 0.5049, 0.8915, 0.5049, 0.8915, 0.5049, 0.8782, 0.5049, 0.8782, 0.5049, 0.8915, 0.3962, 0.8648, 0.3962, 0.8514, 0.3962, 0.8514, 0.3962, 0.8648, 0.3962, 0.8915, 0.3962, 0.8782, 0.3962, 0.8782, 0.3962, 0.8915, 0.3962, 0.8782, 0.3962, 0.8648, 0.3962, 0.8648, 0.3962, 0.8782, 0.5049, 0.8514, 0.5049, 0.8514, 0.5049, 0.8514, 0.5049, 0.8514, 0.5049, 0.8648, 0.5049, 0.8782, 0.5049, 0.8782, 0.5049, 0.8648, 0.3962, 0.8514, 0.5049, 0.8514, 0.5049, 0.8648, 0.3962, 0.8648, 0.3962, 0.8648, 0.5049, 0.8648, 0.5049, 0.8782, 0.3962, 0.8782, 0.3962, 0.8514, 0.3962, 0.8648, 0.5049, 0.8648, 0.5049, 0.8514, 0.3962, 0.8648, 0.3962, 0.8782, 0.5049, 0.8782, 0.5049, 0.8648, 0.5049, 0.8782, 0.5049, 0.8782, 0.5049, 0.8782, 0.5049, 0.8782, 0.5049, 0.8514, 0.5049, 0.8648, 0.5049, 0.8648, 0.5049, 0.8514, 0.5049, 0.8648, 0.5049, 0.8648, 0.5049, 0.8648, 0.5049, 0.8648, 0.5049, 0.8514, 0.5049, 0.8514, 0.5049, 0.8514, 0.5049, 0.8514, 0.5049, 0.8648, 0.5049, 0.8514, 0.5049, 0.8514, 0.5049, 0.8648, 0.5049, 0.8782, 0.5049, 0.8915, 0.5049, 0.8915, 0.5049, 0.8782, 0.5049, 0.8915, 0.5049, 0.8915, 0.5049, 0.8915, 0.5049, 0.8915, 0.5049, 0.8514, 0.5049, 0.8648, 0.5049, 0.8648, 0.5049, 0.8514, 0.5049, 0.8782, 0.5049, 0.8915, 0.5049, 0.8915, 0.5049, 0.8782, 0.5049, 0.8782, 0.5049, 0.8915, 0.5049, 0.8915, 0.5049, 0.8782, 0.5049, 0.8782, 0.5049, 0.8915, 0.5049, 0.8915, 0.5049, 0.8782, 0.5049, 0.8782, 0.5049, 0.8915, 0.5049, 0.8915, 0.5049, 0.8782, 0.5049, 0.8514, 0.5049, 0.8648, 0.5049, 0.8648, 0.5049, 0.8514, 0.5049, 0.8514, 0.5049, 0.8648, 0.5049, 0.8648, 0.5049, 0.8514, 0.5049, 0.8514, 0.5049, 0.8648, 0.5049, 0.8648, 0.5049, 0.8514, 0.5049, 0.8514, 0.5049, 0.8648, 0.5049, 0.8648, 0.5049, 0.8514, 0.5049, 0.8782, 0.5049, 0.8915, 0.5049, 0.8915, 0.5049, 0.8782, 0.5049, 0.8514, 0.5049, 0.8514, 0.5049, 0.8514, 0.5049, 0.8514, 0.5049, 0.8782, 0.5049, 0.8782, 0.5049, 0.8782, 0.5049, 0.8782, 0.5049, 0.8782, 0.5049, 0.8782, 0.5049, 0.8782, 0.5049, 0.8782, 0.5049, 0.8915, 0.5049, 0.8915, 0.5049, 0.8915, 0.5049, 0.8915, 0.5049, 0.8915, 0.5049, 0.8915, 0.5049, 0.8915, 0.5049, 0.8915, 0.5049, 0.8648, 0.5049, 0.8648, 0.5049, 0.8648, 0.5049, 0.8648, 0.5049, 0.8648, 0.5049, 0.8648, 0.5049, 0.8648, 0.5049, 0.8648])
me_cube_004.materials.append(mat_black)
me_cube_004.use_mirror_vertex_groups = False
me_cube_004.update()
me_cube_005 = bpy.data.meshes.new('Cube.005')
me_cube_005.from_pydata([(0.5124, -1.551, 0.8369), (0.5124, -1.551, 0.7268), (-0.4619, -1.551, 0.7268), (-0.4621, -1.551, 0.8369), (-0.4619, -1.642, 0.725), (-0.4621, -1.642, 0.8364), (0.5124, -1.642, 0.8364), (-0.4619, -1.642, 0.6092), (0.5124, -1.642, 0.725), (0.5124, -1.642, 0.6092), (0.5124, -1.857, 0.8352), (-0.4621, -1.857, 0.8352), (0.5124, -1.857, 0.6092), (-0.4619, -1.857, 0.6092), (-0.4619, -1.857, 0.725), (0.5124, -1.857, 0.725), (0.5124, -1.714, 0.836), (0.5124, -1.785, 0.6092), (0.5124, -1.713, 0.6092), (0.5124, -1.713, 0.725), (0.5124, -1.785, 0.725), (-0.4619, -1.785, 0.6092), (-0.4619, -1.713, 0.6092), (-0.4621, -1.714, 0.836), (-0.4619, -1.785, 0.725), (-0.4619, -1.713, 0.725), (0.5124, -1.785, 0.7807), (0.5124, -1.714, 0.7811), (-0.4621, -1.714, 0.7811), (-0.4621, -1.785, 0.7807), (0.5124, -1.785, 0.8352), (-0.4621, -1.785, 0.8352)], [], [(0, 6, 8, 1), (5, 3, 2, 4), (0, 3, 5, 6), (21, 17, 12, 13), (17, 20, 15, 12), (14, 15, 10, 11), (12, 15, 14, 13), (25, 28, 23, 5, 4), (24, 21, 13, 14), (16, 27, 19, 8, 6), (31, 30, 26, 29), (4, 7, 22, 25), (25, 22, 21, 24), (24, 29, 28, 25), (9, 8, 19, 18), (18, 19, 20, 17), (7, 9, 18, 22), (22, 18, 17, 21), (6, 5, 23, 16), (27, 28, 29, 26), (14, 11, 31, 29, 24), (16, 23, 28, 27), (27, 26, 20, 19), (10, 15, 20, 26, 30), (30, 31, 11, 10)])
_k = set([(0, 6), (1, 8), (2, 4), (3, 5), (4, 7), (5, 6), (5, 23), (6, 16), (7, 9), (7, 22), (8, 9), (9, 18), (10, 11), (10, 15), (10, 30), (11, 14), (11, 31), (12, 13), (12, 15), (12, 17), (13, 14), (13, 21), (16, 27), (17, 18), (21, 22), (23, 28), (26, 27), (26, 30), (28, 29), (29, 31)])
me_cube_005.attributes.new('sharp_edge', 'BOOLEAN', 'EDGE').data.foreach_set('value', [ (min(e.vertices), max(e.vertices)) in _k for e in me_cube_005.edges])
_uv = me_cube_005.uv_layers.new(name='UVMap')
_uv.uv.foreach_set('vector', [0.6148, 0.8413, 0.6148, 0.8413, 0.5909, 0.8409, 0.5909, 0.8413, 0.6148, 0.9025, 0.6148, 0.9025, 0.5909, 0.9025, 0.5909, 0.9025, 0.6148, 0.8413, 0.6148, 0.9025, 0.6148, 0.9025, 0.6148, 0.8413, 0.5759, 0.9025, 0.5759, 0.8409, 0.5759, 0.8409, 0.5759, 0.9025, 0.5759, 0.8409, 0.5909, 0.8409, 0.5909, 0.8409, 0.5759, 0.8409, 0.601, 0.9025, 0.601, 0.8413, 0.6148, 0.8413, 0.6148, 0.9025, 0.5759, 0.8409, 0.5909, 0.8409, 0.5909, 0.9025, 0.5759, 0.9025, 0.5909, 0.9025, 0.6029, 0.9025, 0.6148, 0.9025, 0.6148, 0.9025, 0.5909, 0.9025, 0.5909, 0.9025, 0.5759, 0.9025, 0.5759, 0.9025, 0.5909, 0.9025, 0.6148, 0.8413, 0.6046, 0.8412, 0.5942, 0.8411, 0.5909, 0.8409, 0.6148, 0.8413, 0.6148, 0.9025, 0.6148, 0.8413, 0.6148, 0.8413, 0.6148, 0.9025, 0.5909, 0.9025, 0.5759, 0.9025, 0.5759, 0.9025, 0.5909, 0.9025, 0.5909, 0.9025, 0.5759, 0.9025, 0.5759, 0.9025, 0.5909, 0.9025, 0.5909, 0.9025, 0.6029, 0.9025, 0.6029, 0.9025, 0.5909, 0.9025, 0.5759, 0.8409, 0.5909, 0.8409, 0.5909, 0.8409, 0.5759, 0.8409, 0.5759, 0.8409, 0.5909, 0.8409, 0.5909, 0.8409, 0.5759, 0.8409, 0.5759, 0.9025, 0.5759, 0.8409, 0.5759, 0.8409, 0.5759, 0.9025, 0.5759, 0.9025, 0.5759, 0.8409, 0.5759, 0.8409, 0.5759, 0.9025, 0.6148, 0.8413, 0.6148, 0.9025, 0.6148, 0.9025, 0.6148, 0.8413, 0.6148, 0.8413, 0.6148, 0.9025, 0.6148, 0.9025, 0.6148, 0.8413, 0.5909, 0.9025, 0.6148, 0.9025, 0.6123, 0.9025, 0.6029, 0.9025, 0.5909, 0.9025, 0.6148, 0.8413, 0.6148, 0.9025, 0.6148, 0.9025, 0.6148, 0.8413, 0.6046, 0.8412, 0.6063, 0.8412, 0.5976, 0.8412, 0.5942, 0.8411, 0.6148, 0.8413, 0.601, 0.8413, 0.5976, 0.8412, 0.6063, 0.8412, 0.6131, 0.8413, 0.6148, 0.8413, 0.6148, 0.9025, 0.6148, 0.9025, 0.6148, 0.8413])
me_cube_005.materials.append(mat_khaki)
me_cube_005.use_mirror_vertex_groups = False
me_cube_005.update()
me_cylinder = bpy.data.meshes.new('Cylinder')
me_cylinder.from_pydata([(0.5405, -1.719, 0.3444), (0.5191, -1.728, 0.3444), (0.5103, -1.749, 0.3444), (0.5191, -1.771, 0.3444), (0.5405, -1.78, 0.3444), (0.5619, -1.771, 0.3444), (0.5708, -1.749, 0.3444), (0.5619, -1.728, 0.3444), (0.5124, -1.719, 0.8077), (0.5124, -1.728, 0.7863), (0.5124, -1.749, 0.7774), (0.5124, -1.771, 0.7863), (0.5124, -1.78, 0.8077), (0.5124, -1.771, 0.8291), (0.5124, -1.749, 0.838), (0.5124, -1.728, 0.8291), (0.5338, -1.719, 0.7989), (0.5186, -1.728, 0.7837), (0.5124, -1.749, 0.7774), (0.5186, -1.771, 0.7837), (0.5338, -1.78, 0.7989), (0.5489, -1.771, 0.814), (0.5552, -1.749, 0.8203), (0.5489, -1.728, 0.814), (0.5426, -1.719, 0.7774), (0.5212, -1.728, 0.7774), (0.5124, -1.749, 0.7774), (0.5212, -1.771, 0.7774), (0.5426, -1.78, 0.7774), (0.5641, -1.771, 0.7774), (0.5729, -1.749, 0.7774), (0.5641, -1.728, 0.7774), (0.5317, -1.719, 0.323), (0.5165, -1.728, 0.3382), (0.5103, -1.749, 0.3444), (0.5165, -1.771, 0.3382), (0.5317, -1.78, 0.323), (0.5468, -1.771, 0.3079), (0.5531, -1.749, 0.3016), (0.5468, -1.728, 0.3079), (0.5103, -1.719, 0.3142), (0.5103, -1.728, 0.3356), (0.5103, -1.749, 0.3444), (0.5103, -1.771, 0.3356), (0.5103, -1.78, 0.3142), (0.5103, -1.771, 0.2928), (0.5103, -1.749, 0.2839), (0.5103, -1.728, 0.2928), (0.5005, -1.719, 0.3142), (0.5005, -1.728, 0.3356), (0.5005, -1.749, 0.3444), (0.5005, -1.771, 0.3356), (0.5005, -1.78, 0.3142), (0.5005, -1.771, 0.2928), (0.5005, -1.749, 0.2839), (0.5005, -1.728, 0.2928), (-0.4902, -1.719, 0.3444), (-0.4688, -1.728, 0.3444), (-0.46, -1.749, 0.3444), (-0.4688, -1.771, 0.3444), (-0.4902, -1.78, 0.3444), (-0.5116, -1.771, 0.3444), (-0.5205, -1.749, 0.3444), (-0.5116, -1.728, 0.3444), (-0.4621, -1.719, 0.8077), (-0.4621, -1.728, 0.7863), (-0.4621, -1.749, 0.7774), (-0.4621, -1.771, 0.7863), (-0.4621, -1.78, 0.8077), (-0.4621, -1.771, 0.8291), (-0.4621, -1.749, 0.838), (-0.4621, -1.728, 0.8291), (-0.4835, -1.719, 0.7989), (-0.4684, -1.728, 0.7837), (-0.4621, -1.749, 0.7774), (-0.4684, -1.771, 0.7837), (-0.4835, -1.78, 0.7989), (-0.4986, -1.771, 0.814), (-0.5049, -1.749, 0.8203), (-0.4986, -1.728, 0.814), (-0.4924, -1.719, 0.7774), (-0.471, -1.728, 0.7774), (-0.4621, -1.749, 0.7774), (-0.471, -1.771, 0.7774), (-0.4924, -1.78, 0.7774), (-0.5138, -1.771, 0.7774), (-0.5226, -1.749, 0.7774), (-0.5138, -1.728, 0.7774), (-0.4814, -1.719, 0.323), (-0.4662, -1.728, 0.3382), (-0.46, -1.749, 0.3444), (-0.4662, -1.771, 0.3382), (-0.4814, -1.78, 0.323), (-0.4965, -1.771, 0.3079), (-0.5028, -1.749, 0.3016), (-0.4965, -1.728, 0.3079), (-0.46, -1.719, 0.3142), (-0.46, -1.728, 0.3356), (-0.46, -1.749, 0.3444), (-0.46, -1.771, 0.3356), (-0.46, -1.78, 0.3142), (-0.46, -1.771, 0.2928), (-0.46, -1.749, 0.2839), (-0.46, -1.728, 0.2928), (-0.4502, -1.719, 0.3142), (-0.4502, -1.728, 0.3356), (-0.4502, -1.749, 0.3444), (-0.4502, -1.771, 0.3356), (-0.4502, -1.78, 0.3142), (-0.4502, -1.771, 0.2928), (-0.4502, -1.749, 0.2839), (-0.4502, -1.728, 0.2928)], [], [(13, 12, 20, 21), (11, 10, 18, 19), (9, 8, 16, 17), (8, 15, 23, 16), (14, 13, 21, 22), (12, 11, 19, 20), (7, 31, 30, 6), (10, 9, 17, 18), (15, 14, 22, 23), (15, 71, 70, 14), (14, 70, 69, 13), (13, 69, 68, 12), (12, 68, 67, 11), (11, 67, 66, 10), (10, 66, 65, 9), (9, 65, 64, 8), (16, 23, 31, 24), (22, 21, 29, 30), (20, 19, 27, 28), (18, 17, 25, 26), (17, 16, 24, 25), (23, 22, 30, 31), (21, 20, 28, 29), (19, 18, 26, 27), (6, 30, 29, 5), (5, 29, 28, 4), (4, 28, 27, 3), (3, 27, 26, 2), (2, 26, 25, 1), (1, 25, 24, 0), (0, 24, 31, 7), (3, 2, 34, 35), (0, 7, 39, 32), (6, 5, 37, 38), (4, 3, 35, 36), (2, 1, 33, 34), (1, 0, 32, 33), (7, 6, 38, 39), (5, 4, 36, 37), (39, 38, 46, 47), (37, 36, 44, 45), (35, 34, 42, 43), (33, 32, 40, 41), (32, 39, 47, 40), (38, 37, 45, 46), (36, 35, 43, 44), (34, 33, 41, 42), (44, 43, 51, 52), (42, 41, 49, 50), (47, 46, 54, 55), (45, 44, 52, 53), (43, 42, 50, 51), (41, 40, 48, 49), (40, 47, 55, 48), (46, 45, 53, 54), (69, 77, 76, 68), (67, 75, 74, 66), (65, 73, 72, 64), (64, 72, 79, 71), (70, 78, 77, 69), (68, 76, 75, 67), (63, 62, 86, 87), (66, 74, 73, 65), (71, 79, 78, 70), (72, 80, 87, 79), (78, 86, 85, 77), (76, 84, 83, 75), (74, 82, 81, 73), (73, 81, 80, 72), (79, 87, 86, 78), (77, 85, 84, 76), (75, 83, 82, 74), (62, 61, 85, 86), (61, 60, 84, 85), (60, 59, 83, 84), (59, 58, 82, 83), (58, 57, 81, 82), (57, 56, 80, 81), (56, 63, 87, 80), (59, 91, 90, 58), (56, 88, 95, 63), (62, 94, 93, 61), (60, 92, 91, 59), (58, 90, 89, 57), (57, 89, 88, 56), (63, 95, 94, 62), (61, 93, 92, 60), (95, 103, 102, 94), (93, 101, 100, 92), (91, 99, 98, 90), (89, 97, 96, 88), (88, 96, 103, 95), (94, 102, 101, 93), (92, 100, 99, 91), (90, 98, 97, 89), (100, 108, 107, 99), (98, 106, 105, 97), (103, 111, 110, 102), (101, 109, 108, 100), (99, 107, 106, 98), (97, 105, 104, 96), (96, 104, 111, 103), (102, 110, 109, 101), (8, 64, 71, 15)])
me_cylinder.polygons.foreach_set('use_smooth', [True] * 104)
_uv = me_cylinder.uv_layers.new(name='UVMap')
_uv.uv.foreach_set('vector', [0.375, 0.8516, 0.5, 0.8516, 0.5, 0.8516, 0.375, 0.8516, 0.625, 0.8516, 0.75, 0.8516, 0.75, 0.8516, 0.625, 0.8516, 0.875, 0.8516, 1.0, 0.8516, 1.0, 0.8516, 0.875, 0.8516, 0.0, 0.8516, 0.125, 0.8516, 0.125, 0.8516, 0.0, 0.8516, 0.25, 0.8516, 0.375, 0.8516, 0.375, 0.8516, 0.25, 0.8516, 0.5, 0.8516, 0.625, 0.8516, 0.625, 0.8516, 0.5, 0.8516, 0.0, 0.0, 0.0, 0.0, 0.0, 0.0, 0.0, 0.0, 0.75, 0.8516, 0.875, 0.8516, 0.875, 0.8516, 0.75, 0.8516, 0.125, 0.8516, 0.25, 0.8516, 0.25, 0.8516, 0.125, 0.8516, 0.125, 0.8516, 0.125, 0.8516, 0.25, 0.8516, 0.25, 0.8516, 0.25, 0.8516, 0.25, 0.8516, 0.375, 0.8516, 0.375, 0.8516, 0.375, 0.8516, 0.375, 0.8516, 0.5, 0.8516, 0.5, 0.8516, 0.5, 0.8516, 0.5, 0.8516, 0.625, 0.8516, 0.625, 0.8516, 0.625, 0.8516, 0.625, 0.8516, 0.75, 0.8516, 0.75, 0.8516, 0.75, 0.8516, 0.75, 0.8516, 0.875, 0.8516, 0.875, 0.8516, 0.875, 0.8516, 0.875, 0.8516, 1.0, 0.8516, 1.0, 0.8516, 0.0, 0.8516, 0.125, 0.8516, 0.125, 0.8516, 0.0, 0.8516, 0.25, 0.8516, 0.375, 0.8516, 0.375, 0.8516, 0.25, 0.8516, 0.5, 0.8516, 0.625, 0.8516, 0.625, 0.8516, 0.5, 0.8516, 0.75, 0.8516, 0.875, 0.8516, 0.875, 0.8516, 0.75, 0.8516, 0.875, 0.8516, 1.0, 0.8516, 1.0, 0.8516, 0.875, 0.8516, 0.125, 0.8516, 0.25, 0.8516, 0.25, 0.8516, 0.125, 0.8516, 0.375, 0.8516, 0.5, 0.8516, 0.5, 0.8516, 0.375, 0.8516, 0.625, 0.8516, 0.75, 0.8516, 0.75, 0.8516, 0.625, 0.8516, 0.0, 0.0, 0.0, 0.0, 0.0, 0.0, 0.0, 0.0, 0.0, 0.0, 0.0, 0.0, 0.0, 0.0, 0.0, 0.0, 0.0, 0.0, 0.0, 0.0, 0.0, 0.0, 0.0, 0.0, 0.0, 0.0, 0.0, 0.0, 0.0, 0.0, 0.0, 0.0, 0.0, 0.0, 0.0, 0.0, 0.0, 0.0, 0.0, 0.0, 0.0, 0.0, 0.0, 0.0, 0.0, 0.0, 0.0, 0.0, 0.0, 0.0, 0.0, 0.0, 0.0, 0.0, 0.0, 0.0, 0.0, 0.0, 0.0, 0.0, 0.0, 0.0, 0.0, 0.0, 0.0, 0.0, 0.0, 0.0, 0.0, 0.0, 0.0, 0.0, 0.0, 0.0, 0.0, 0.0, 0.0, 0.0, 0.0, 0.0, 0.0, 0.0, 0.0, 0.0, 0.0, 0.0, 0.0, 0.0, 0.0, 0.0, 0.0, 0.0, 0.0, 0.0, 0.0, 0.0, 0.0, 0.0, 0.0, 0.0, 0.0, 0.0, 0.0, 0.0, 0.0, 0.0, 0.0, 0.0, 0.0, 0.0, 0.0, 0.0, 0.0, 0.0, 0.0, 0.0, 0.0, 0.0, 0.0, 0.0, 0.0, 0.0, 0.0, 0.0, 0.0, 0.0, 0.0, 0.0, 0.0, 0.0, 0.0, 0.0, 0.0, 0.0, 0.0, 0.0, 0.0, 0.0, 0.0, 0.0, 0.0, 0.0, 0.0, 0.0, 0.0, 0.0, 0.0, 0.0, 0.0, 0.0, 0.0, 0.0, 0.0, 0.0, 0.0, 0.0, 0.0, 0.0, 0.0, 0.0, 0.0, 0.0, 0.0, 0.0, 0.0, 0.0, 0.0, 0.0, 0.0, 0.0, 0.0, 0.0, 0.0, 0.0, 0.0, 0.0, 0.0, 0.0, 0.0, 0.0, 0.0, 0.0, 0.0, 0.0, 0.0, 0.0, 0.0, 0.0, 0.0, 0.0, 0.0, 0.0, 0.0, 0.0, 0.0, 0.0, 0.0, 0.0, 0.0, 0.0, 0.0, 0.0, 0.0, 0.0, 0.0, 0.0, 0.0, 0.0, 0.0, 0.0, 0.0, 0.0, 0.0, 0.0, 0.0, 0.0, 0.0, 0.0, 0.0, 0.0, 0.0, 0.0, 0.0, 0.0, 0.0, 0.0, 0.0, 0.0, 0.0, 0.0, 0.0, 0.0, 0.0, 0.0, 0.0, 0.0, 0.0, 0.0, 0.0, 0.0, 0.0, 0.0, 0.0, 0.0, 0.0, 0.0, 0.0, 0.0, 0.375, 0.8516, 0.375, 0.8516, 0.5, 0.8516, 0.5, 0.8516, 0.625, 0.8516, 0.625, 0.8516, 0.75, 0.8516, 0.75, 0.8516, 0.875, 0.8516, 0.875, 0.8516, 1.0, 0.8516, 1.0, 0.8516, 0.0, 0.8516, 0.0, 0.8516, 0.125, 0.8516, 0.125, 0.8516, 0.25, 0.8516, 0.25, 0.8516, 0.375, 0.8516, 0.375, 0.8516, 0.5, 0.8516, 0.5, 0.8516, 0.625, 0.8516, 0.625, 0.8516, 0.0, 0.0, 0.0, 0.0, 0.0, 0.0, 0.0, 0.0, 0.75, 0.8516, 0.75, 0.8516, 0.875, 0.8516, 0.875, 0.8516, 0.125, 0.8516, 0.125, 0.8516, 0.25, 0.8516, 0.25, 0.8516, 0.0, 0.8516, 0.0, 0.8516, 0.125, 0.8516, 0.125, 0.8516, 0.25, 0.8516, 0.25, 0.8516, 0.375, 0.8516, 0.375, 0.8516, 0.5, 0.8516, 0.5, 0.8516, 0.625, 0.8516, 0.625, 0.8516, 0.75, 0.8516, 0.75, 0.8516, 0.875, 0.8516, 0.875, 0.8516, 0.875, 0.8516, 0.875, 0.8516, 1.0, 0.8516, 1.0, 0.8516, 0.125, 0.8516, 0.125, 0.8516, 0.25, 0.8516, 0.25, 0.8516, 0.375, 0.8516, 0.375, 0.8516, 0.5, 0.8516, 0.5, 0.8516, 0.625, 0.8516, 0.625, 0.8516, 0.75, 0.8516, 0.75, 0.8516, 0.0, 0.0, 0.0, 0.0, 0.0, 0.0, 0.0, 0.0, 0.0, 0.0, 0.0, 0.0, 0.0, 0.0, 0.0, 0.0, 0.0, 0.0, 0.0, 0.0, 0.0, 0.0, 0.0, 0.0, 0.0, 0.0, 0.0, 0.0, 0.0, 0.0, 0.0, 0.0, 0.0, 0.0, 0.0, 0.0, 0.0, 0.0, 0.0, 0.0, 0.0, 0.0, 0.0, 0.0, 0.0, 0.0, 0.0, 0.0, 0.0, 0.0, 0.0, 0.0, 0.0, 0.0, 0.0, 0.0, 0.0, 0.0, 0.0, 0.0, 0.0, 0.0, 0.0, 0.0, 0.0, 0.0, 0.0, 0.0, 0.0, 0.0, 0.0, 0.0, 0.0, 0.0, 0.0, 0.0, 0.0, 0.0, 0.0, 0.0, 0.0, 0.0, 0.0, 0.0, 0.0, 0.0, 0.0, 0.0, 0.0, 0.0, 0.0, 0.0, 0.0, 0.0, 0.0, 0.0, 0.0, 0.0, 0.0, 0.0, 0.0, 0.0, 0.0, 0.0, 0.0, 0.0, 0.0, 0.0, 0.0, 0.0, 0.0, 0.0, 0.0, 0.0, 0.0, 0.0, 0.0, 0.0, 0.0, 0.0, 0.0, 0.0, 0.0, 0.0, 0.0, 0.0, 0.0, 0.0, 0.0, 0.0, 0.0, 0.0, 0.0, 0.0, 0.0, 0.0, 0.0, 0.0, 0.0, 0.0, 0.0, 0.0, 0.0, 0.0, 0.0, 0.0, 0.0, 0.0, 0.0, 0.0, 0.0, 0.0, 0.0, 0.0, 0.0, 0.0, 0.0, 0.0, 0.0, 0.0, 0.0, 0.0, 0.0, 0.0, 0.0, 0.0, 0.0, 0.0, 0.0, 0.0, 0.0, 0.0, 0.0, 0.0, 0.0, 0.0, 0.0, 0.0, 0.0, 0.0, 0.0, 0.0, 0.0, 0.0, 0.0, 0.0, 0.0, 0.0, 0.0, 0.0, 0.0, 0.0, 0.0, 0.0, 0.0, 0.0, 0.0, 0.0, 0.0, 0.0, 0.0, 0.0, 0.0, 0.0, 0.0, 0.0, 0.0, 0.0, 0.0, 0.0, 0.0, 0.0, 0.0, 0.0, 0.0, 0.0, 0.0, 0.0, 0.0, 0.0, 0.0, 0.0, 0.0, 0.0, 0.0, 0.0, 0.0, 0.0, 0.0, 0.0, 0.0, 0.0, 0.0, 0.0, 0.0, 0.0, 0.0, 0.0, 0.0, 0.0, 0.0, 0.0, 0.0, 0.0, 0.0, 0.0, 0.0, 0.0, 0.0, 0.8516, 0.0, 0.8516, 0.125, 0.8516, 0.125, 0.8516])
me_cylinder.materials.append(mat_material)
me_cylinder.update()
me_cylinder_001 = bpy.data.meshes.new('Cylinder.001')
me_cylinder_001.from_pydata([(-0.7683, 1.683, 0.6092), (0.8049, 1.683, 0.6092), (-0.7683, 1.671, 0.5798), (0.8049, 1.671, 0.5798), (-0.7683, 1.642, 0.5677), (0.8049, 1.642, 0.5677), (-0.7683, 1.612, 0.5798), (0.8049, 1.612, 0.5798), (-0.7683, 1.6, 0.6092), (0.8049, 1.6, 0.6092), (-0.7683, 1.612, 0.6385), (0.8049, 1.612, 0.6385), (-0.7683, 1.642, 0.6506), (0.8049, 1.642, 0.6506), (-0.7683, 1.671, 0.6385), (0.8049, 1.671, 0.6385)], [], [(0, 1, 3, 2), (2, 3, 5, 4), (4, 5, 7, 6), (6, 7, 9, 8), (8, 9, 11, 10), (10, 11, 13, 12), (3, 1, 15, 13, 11, 9, 7, 5), (12, 13, 15, 14), (14, 15, 1, 0), (0, 2, 4, 6, 8, 10, 12, 14)])
me_cylinder_001.polygons.foreach_set('use_smooth', [True] * 10)
_k = set([(0, 2), (0, 14), (1, 3), (1, 15), (2, 4), (3, 5), (4, 6), (5, 7), (6, 8), (7, 9), (8, 10), (9, 11), (10, 12), (11, 13), (12, 14), (13, 15)])
me_cylinder_001.attributes.new('sharp_edge', 'BOOLEAN', 'EDGE').data.foreach_set('value', [ (min(e.vertices), max(e.vertices)) in _k for e in me_cylinder_001.edges])
_uv = me_cylinder_001.uv_layers.new(name='UVMap')
_uv.uv.foreach_set('vector', [1.0, 0.5, 1.0, 1.0, 0.875, 1.0, 0.875, 0.5, 0.875, 0.5, 0.875, 1.0, 0.75, 1.0, 0.75, 0.5, 0.75, 0.5, 0.75, 1.0, 0.625, 1.0, 0.625, 0.5, 0.625, 0.5, 0.625, 1.0, 0.5, 1.0, 0.5, 0.5, 0.5, 0.5, 0.5, 1.0, 0.375, 1.0, 0.375, 0.5, 0.375, 0.5, 0.375, 1.0, 0.25, 1.0, 0.25, 0.5, 0.4197, 0.4197, 0.25, 0.49, 0.08029, 0.4197, 0.01, 0.25, 0.08029, 0.08029, 0.25, 0.01, 0.4197, 0.08029, 0.49, 0.25, 0.25, 0.5, 0.25, 1.0, 0.125, 1.0, 0.125, 0.5, 0.125, 0.5, 0.125, 1.0, 0.0, 1.0, 0.0, 0.5, 0.75, 0.49, 0.9197, 0.4197, 0.99, 0.25, 0.9197, 0.08029, 0.75, 0.01, 0.5803, 0.08029, 0.51, 0.25, 0.5803, 0.4197])
me_cylinder_001.materials.append(mat_khaki)
me_cylinder_001.update()
me_cube_001 = bpy.data.meshes.new('Cube.001')
me_cube_001.from_pydata([(0.1415, -0.7598, 1.746), (-0.1502, -0.7598, 1.746), (0.1415, -1.051, 1.479), (0.1415, -0.7598, 1.479), (-0.1502, -0.7598, 1.479), (-0.1502, -1.051, 1.479), (0.1415, -0.7598, 0.8333), (0.03497, -0.7598, 0.7268), (0.1103, -0.7598, 0.758), (0.03497, -1.051, 0.7268), (0.1415, -1.051, 0.8333), (0.1103, -1.051, 0.758), (-0.04362, -0.7598, 0.7268), (-0.1502, -0.7598, 0.8333), (-0.1189, -0.7598, 0.758), (-0.1502, -1.051, 0.8333), (-0.04362, -1.051, 0.7268), (-0.1189, -1.051, 0.758), (0.1415, 0.7598, 1.746), (-0.1502, 0.7598, 1.746), (0.1415, 1.051, 1.479), (0.1415, 0.7598, 1.479), (-0.1502, 0.7598, 1.479), (-0.1502, 1.051, 1.479), (0.1415, 0.7598, 0.8333), (0.03497, 0.7598, 0.7268), (0.1103, 0.7598, 0.758), (0.03497, 1.051, 0.7268), (0.1415, 1.051, 0.8333), (0.1103, 1.051, 0.758), (-0.04362, 0.7598, 0.7268), (-0.1502, 0.7598, 0.8333), (-0.1189, 0.7598, 0.758), (-0.1502, 1.051, 0.8333), (-0.04362, 1.051, 0.7268), (-0.1189, 1.051, 0.758)], [], [(19, 1, 0, 18), (3, 0, 2), (15, 10, 2, 5), (5, 1, 4), (18, 0, 3, 21), (12, 14, 8, 7), (12, 7, 9, 16), (13, 4, 3, 6), (15, 5, 4, 13), (22, 4, 1, 19), (21, 3, 4, 22), (0, 1, 5, 2), (9, 7, 8, 11), (11, 8, 6, 10), (12, 16, 17, 14), (14, 17, 15, 13), (6, 3, 2, 10), (14, 13, 6, 8), (11, 10, 15, 17), (9, 11, 17, 16), (21, 20, 18), (33, 23, 20, 28), (23, 22, 19), (30, 25, 26, 32), (30, 34, 27, 25), (31, 24, 21, 22), (33, 31, 22, 23), (18, 20, 23, 19), (27, 29, 26, 25), (29, 28, 24, 26), (30, 32, 35, 34), (32, 31, 33, 35), (24, 28, 20, 21), (32, 26, 24, 31), (29, 35, 33, 28), (27, 34, 35, 29)])
me_cube_001.polygons.foreach_set('use_smooth', [True] * 36)
_k = set([(0, 1), (0, 2), (0, 18), (1, 5), (1, 19), (2, 5), (2, 10), (3, 4), (3, 6), (3, 21), (4, 13), (4, 22), (5, 15), (6, 8), (7, 8), (7, 12), (9, 11), (9, 16), (10, 11), (12, 14), (13, 14), (15, 17), (16, 17), (18, 19), (18, 20), (19, 23), (20, 23), (20, 28), (21, 22), (21, 24), (22, 31), (23, 33), (24, 26), (25, 26), (25, 30), (27, 29), (27, 34), (28, 29), (30, 32), (31, 32), (33, 35), (34, 35)])
me_cube_001.attributes.new('sharp_edge', 'BOOLEAN', 'EDGE').data.foreach_set('value', [ (min(e.vertices), max(e.vertices)) in _k for e in me_cube_001.edges])
_uv = me_cube_001.uv_layers.new(name='UVMap')
_uv.uv.foreach_set('vector', [0.625, 0.0, 0.625, 0.0, 0.375, 0.0, 0.375, 0.0, 0.5607, 0.75, 0.625, 0.75, 0.5607, 1.0, 0.4013, 0.75, 0.4013, 0.5, 0.5607, 0.5, 0.5607, 0.75, 0.8107, 0.5, 0.875, 0.75, 0.8107, 0.75, 0.625, 0.75, 0.625, 0.75, 0.5607, 0.75, 0.5607, 0.75, 0.125, 0.5913, 0.1327, 0.5267, 0.1327, 0.7233, 0.125, 0.6587, 0.4663, 0.25, 0.5337, 0.25, 0.5337, 0.5, 0.4663, 0.5, 0.1513, 0.5, 0.3107, 0.5, 0.3107, 0.75, 0.1513, 0.75, 0.6513, 0.5, 0.8107, 0.5, 0.8107, 0.75, 0.6513, 0.75, 0.8107, 0.75, 0.8107, 0.75, 0.875, 0.75, 0.875, 0.75, 0.3107, 0.75, 0.3107, 0.75, 0.3107, 0.5, 0.3107, 0.5, 0.375, 0.0, 0.625, 0.0, 0.625, 0.25, 0.375, 0.25, 0.5337, 0.5, 0.5337, 0.25, 0.625, 0.25, 0.625, 0.5, 0.375, 1.0, 0.375, 0.75, 0.4013, 0.75, 0.4013, 1.0, 0.4663, 0.25, 0.4663, 0.5, 0.375, 0.5, 0.375, 0.25, 0.625, 0.75, 0.625, 0.5, 0.6513, 0.5, 0.6513, 0.75, 0.4013, 0.75, 0.5607, 0.75, 0.5607, 1.0, 0.4013, 1.0, 0.1327, 0.5267, 0.1513, 0.5, 0.1513, 0.75, 0.1327, 0.7233, 0.3827, 0.5267, 0.4013, 0.5, 0.4013, 0.75, 0.3827, 0.7233, 0.375, 0.5913, 0.3827, 0.5267, 0.3827, 0.7233, 0.375, 0.6587, 0.5607, 0.75, 0.5607, 1.0, 0.625, 0.75, 0.4013, 0.75, 0.5607, 0.75, 0.5607, 0.5, 0.4013, 0.5, 0.8107, 0.5, 0.8107, 0.75, 0.875, 0.75, 0.125, 0.5913, 0.125, 0.6587, 0.1327, 0.7233, 0.1327, 0.5267, 0.4663, 0.25, 0.4663, 0.5, 0.5337, 0.5, 0.5337, 0.25, 0.1513, 0.5, 0.1513, 0.75, 0.3107, 0.75, 0.3107, 0.5, 0.6513, 0.5, 0.6513, 0.75, 0.8107, 0.75, 0.8107, 0.5, 0.375, 0.0, 0.375, 0.25, 0.625, 0.25, 0.625, 0.0, 0.5337, 0.5, 0.625, 0.5, 0.625, 0.25, 0.5337, 0.25, 0.375, 1.0, 0.4013, 1.0, 0.4013, 0.75, 0.375, 0.75, 0.4663, 0.25, 0.375, 0.25, 0.375, 0.5, 0.4663, 0.5, 0.625, 0.75, 0.6513, 0.75, 0.6513, 0.5, 0.625, 0.5, 0.4013, 0.75, 0.4013, 1.0, 0.5607, 1.0, 0.5607, 0.75, 0.1327, 0.5267, 0.1327, 0.7233, 0.1513, 0.75, 0.1513, 0.5, 0.3827, 0.5267, 0.3827, 0.7233, 0.4013, 0.75, 0.4013, 0.5, 0.375, 0.5913, 0.375, 0.6587, 0.3827, 0.7233, 0.3827, 0.5267])
me_cube_001.materials.append(mat_black)
me_cube_001.use_mirror_vertex_groups = False
me_cube_001.update()
me_cube_002 = bpy.data.meshes.new('Cube.002')
me_cube_002.from_pydata([(-0.4369, -1.551, 0.1965), (-0.4363, -1.551, 0.6091), (0.5029, -1.551, 0.6092), (0.5028, -1.551, 0.1965), (-0.4369, -1.642, 0.1965), (0.5029, -1.642, 0.6092), (0.5028, -1.642, 0.1965), (-0.4365, -1.551, 0.4794), (0.5029, -1.551, 0.4794), (-0.4365, -1.642, 0.4794), (0.5029, -1.642, 0.4794), (-0.4363, -1.642, 0.6091), (0.2122, -1.551, 0.6091), (-0.1446, -1.551, 0.6091), (0.212, -1.551, 0.1965), (-0.1451, -1.551, 0.1965), (-0.1447, -1.857, 0.4792), (0.212, -1.642, 0.1965), (-0.1451, -1.642, 0.1965), (-0.1446, -1.857, 0.609), (-0.1447, -1.642, 0.4792), (-0.1446, -1.642, 0.609), (0.2122, -1.642, 0.4794), (0.2122, -1.857, 0.6092), (0.2122, -1.857, 0.4794), (0.5029, -1.551, 0.6074), (0.2122, -1.642, 0.6092)], [], [(8, 25, 2, 5, 10), (13, 1, 11, 21), (14, 3, 6, 17), (7, 0, 4, 9), (1, 7, 9, 11), (18, 20, 9, 4), (3, 8, 10, 6), (11, 9, 20, 21), (26, 21, 19, 23), (20, 22, 24, 16), (21, 20, 16, 19), (24, 23, 19, 16), (6, 10, 22, 17), (17, 22, 20, 18), (0, 15, 18, 4), (15, 14, 17, 18), (2, 12, 26, 5), (12, 13, 21, 26), (22, 26, 23, 24), (10, 5, 26, 22)])
me_cube_002.polygons.foreach_set('use_smooth', [True] * 20)
_k = set([(0, 4), (1, 11), (2, 5), (3, 6), (4, 9), (4, 18), (5, 10), (5, 26), (6, 10), (6, 17), (9, 11), (11, 21), (16, 19), (16, 20), (16, 24), (17, 18), (19, 21), (19, 23), (20, 21), (20, 22), (22, 24), (22, 26), (23, 24), (23, 26)])
me_cube_002.attributes.new('sharp_edge', 'BOOLEAN', 'EDGE').data.foreach_set('value', [ (min(e.vertices), max(e.vertices)) in _k for e in me_cube_002.edges])
_uv = me_cube_002.uv_layers.new(name='UVMap')
_uv.uv.foreach_set('vector', [0.5049, 0.8514, 0.5541, 0.8514, 0.5547, 0.8514, 0.5547, 0.8514, 0.5049, 0.8514, 0.5547, 0.8781, 0.5547, 0.8867, 0.5547, 0.8875, 0.5547, 0.8781, 0.3962, 0.8648, 0.3962, 0.8514, 0.3962, 0.8514, 0.3962, 0.8648, 0.5049, 0.8915, 0.3962, 0.8915, 0.3962, 0.8915, 0.5049, 0.8915, 0.5541, 0.8915, 0.5049, 0.8915, 0.5049, 0.8915, 0.5547, 0.8915, 0.3962, 0.8782, 0.5049, 0.8782, 0.5049, 0.8915, 0.3962, 0.8915, 0.3962, 0.8514, 0.5049, 0.8514, 0.5049, 0.8514, 0.3962, 0.8514, 0.5547, 0.8915, 0.5049, 0.8915, 0.5049, 0.8915, 0.5547, 0.8915, 0.5547, 0.8655, 0.5547, 0.8781, 0.5547, 0.8781, 0.5547, 0.8648, 0.5049, 0.8782, 0.5049, 0.8648, 0.5049, 0.8648, 0.5049, 0.8782, 0.5547, 0.8915, 0.5049, 0.8915, 0.5049, 0.8915, 0.5547, 0.8915, 0.5049, 0.8648, 0.5547, 0.8648, 0.5547, 0.8781, 0.5049, 0.8782, 0.3962, 0.8514, 0.5049, 0.8514, 0.5049, 0.8648, 0.3962, 0.8648, 0.3962, 0.8648, 0.5049, 0.8648, 0.5049, 0.8782, 0.3962, 0.8782, 0.3962, 0.8915, 0.3962, 0.8782, 0.3962, 0.8782, 0.3962, 0.8915, 0.3962, 0.8782, 0.3962, 0.8648, 0.3962, 0.8648, 0.3962, 0.8782, 0.5547, 0.8514, 0.5547, 0.8648, 0.5547, 0.8648, 0.5547, 0.8514, 0.5547, 0.8648, 0.5547, 0.8781, 0.5547, 0.8781, 0.5547, 0.8648, 0.5049, 0.8514, 0.5547, 0.8514, 0.5547, 0.8514, 0.5049, 0.8514, 0.5049, 0.8514, 0.5547, 0.8514, 0.5547, 0.8514, 0.5049, 0.8514])
me_cube_002.materials.append(mat_khaki)
me_cube_002.use_mirror_vertex_groups = False
me_cube_002.update()

# ---- objects
ob_cube = bpy.data.objects.new('Cube', me_cube)
ob_cube_004 = bpy.data.objects.new('Cube.004', me_cube_004)
ob_cube_002 = bpy.data.objects.new('Cube.002', me_cube_005)
ob_cylinder = bpy.data.objects.new('Cylinder', me_cylinder)
ob_cylinder_001 = bpy.data.objects.new('Cylinder.001', me_cylinder_001)
ob_cube_001 = bpy.data.objects.new('Cube.001', me_cube_001)
ob_cube_003 = bpy.data.objects.new('Cube.003', me_cube_002)

# ---- transforms, parenting, visibility, modifiers, constraints
ob_cube.location = (0.0, 0.0, 0.0)
ob_cube.scale = (0.1, 0.1, 0.1)
ob_cube.lock_rotations_4d = False
ob_cube.empty_display_type = 'ARROWS'
ob_cube.lineart.crease_threshold = 0.0
_m = ob_cube.modifiers.new('Auto Smooth', 'NODES')
_m.node_group = ng_auto_smooth
_gi = [s.identifier for s in ng_auto_smooth.interface.items_tree if s.item_type == 'SOCKET' and s.in_out == 'INPUT']
_m[_gi[1]] = 3.142  # Angle
ob_cube_004.location = (0.0, 0.0, 0.0)
ob_cube_004.scale = (0.1, 0.1, 0.1)
ob_cube_004.lock_rotations_4d = False
ob_cube_004.empty_display_type = 'ARROWS'
ob_cube_004.lineart.crease_threshold = 0.0
_m = ob_cube_004.modifiers.new('Auto Smooth', 'NODES')
_m.node_group = ng_auto_smooth
_gi = [s.identifier for s in ng_auto_smooth.interface.items_tree if s.item_type == 'SOCKET' and s.in_out == 'INPUT']
_m[_gi[1]] = 3.142  # Angle
ob_cube_002.location = (0.0, 0.0, 0.0)
ob_cube_002.scale = (0.1, 0.1, 0.1)
ob_cube_002.lock_rotations_4d = False
ob_cube_002.empty_display_type = 'ARROWS'
ob_cube_002.lineart.crease_threshold = 0.0
ob_cylinder.location = (0.0, 0.0, 0.0)
ob_cylinder.scale = (0.1, 0.1, 0.1)
ob_cylinder_001.location = (0.0, 0.0, 0.0)
ob_cylinder_001.scale = (0.1, 0.1, 0.1)
_m = ob_cylinder_001.modifiers.new('Auto Smooth', 'NODES')
_m.node_group = ng_auto_smooth
_gi = [s.identifier for s in ng_auto_smooth.interface.items_tree if s.item_type == 'SOCKET' and s.in_out == 'INPUT']
_m[_gi[1]] = 3.142  # Angle
ob_cube_001.location = (0.0, 0.0, 0.0)
ob_cube_001.scale = (0.1, 0.1, 0.1)
ob_cube_001.lock_rotations_4d = False
ob_cube_001.empty_display_type = 'ARROWS'
ob_cube_001.lineart.crease_threshold = 0.0
_m = ob_cube_001.modifiers.new('Auto Smooth', 'NODES')
_m.node_group = ng_auto_smooth
_gi = [s.identifier for s in ng_auto_smooth.interface.items_tree if s.item_type == 'SOCKET' and s.in_out == 'INPUT']
_m[_gi[1]] = 3.142  # Angle
ob_cube_003.location = (0.0, 0.0, 0.0)
ob_cube_003.scale = (0.1, 0.1, 0.1)
ob_cube_003.lock_rotations_4d = False
ob_cube_003.empty_display_type = 'ARROWS'
ob_cube_003.lineart.crease_threshold = 0.0
_m = ob_cube_003.modifiers.new('Auto Smooth', 'NODES')
_m.node_group = ng_auto_smooth
_gi = [s.identifier for s in ng_auto_smooth.interface.items_tree if s.item_type == 'SOCKET' and s.in_out == 'INPUT']
_m[_gi[1]] = 3.142  # Angle

# ---- collection membership
col_collection.objects.link(ob_cube)
col_collection.objects.link(ob_cube_004)
col_collection.objects.link(ob_cube_002)
col_collection.objects.link(ob_cylinder)
col_collection.objects.link(ob_cylinder_001)
col_collection.objects.link(ob_cube_001)
col_collection.objects.link(ob_cube_003)

# ---- scene / render settings (as saved in the file)
scene.frame_start = 1; scene.frame_end = 250; scene.frame_set(3)
scene.render.engine = 'BLENDER_EEVEE_NEXT'
scene.render.resolution_x = 640
scene.render.resolution_y = 320
scene.render.film_transparent = True
scene.cycles.sampling_pattern = 'TABULATED_SOBOL'
scene.eevee.use_gtao = True
scene.eevee.use_raytracing = True
scene.view_settings.view_transform = 'Filmic'
bpy.context.view_layer.update()

# ---- added for rendering (the .blend has no active camera and no usable light): camera, sun
cam_auto = bpy.data.cameras.new('AutoCamera')
cam_auto.lens = 50.0
cam_auto.sensor_width = 36.0
cam_auto.clip_end = 1000.0
ob_auto_camera = bpy.data.objects.new('AutoCamera', cam_auto)
scene.collection.objects.link(ob_auto_camera)
ob_auto_camera.location = (0.460091, -0.560626, 0.405278)
ob_auto_camera.rotation_euler = (1.09748, -7.21219e-08, 0.694738)
scene.camera = ob_auto_camera
light_auto_sun = bpy.data.lights.new('AutoSun', 'SUN')
light_auto_sun.energy = 3.0
light_auto_sun.angle = 0.0523599
ob_auto_sun = bpy.data.objects.new('AutoSun', light_auto_sun)
scene.collection.objects.link(ob_auto_sun)
ob_auto_sun.rotation_euler = (0.872665, 0.174533, 0.523599)
bpy.context.view_layer.update()
